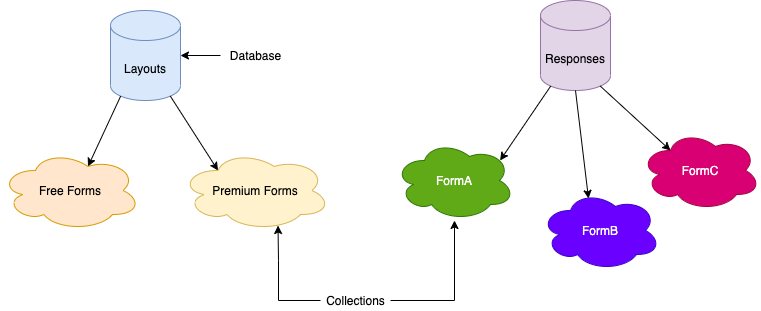

The diagram above was exported from draw.io. Its source (the exported page's mxGraphModel, read from the mxfile embedded in the PNG):
<mxGraphModel dx="946" dy="611" grid="1" gridSize="10" guides="1" tooltips="1" connect="1" arrows="1" fold="1" page="1" pageScale="1" pageWidth="827" pageHeight="1169" math="0" shadow="0">
  <root>
    <mxCell id="S-t9nqdIPjRPAEKqeKEe-0" />
    <mxCell id="S-t9nqdIPjRPAEKqeKEe-1" parent="S-t9nqdIPjRPAEKqeKEe-0" />
    <mxCell id="IxtnTvT5DV7X-li078iF-0" value="Layouts" style="shape=cylinder3;whiteSpace=wrap;html=1;boundedLbl=1;backgroundOutline=1;size=15;fillColor=#dae8fc;strokeColor=#6c8ebf;" parent="S-t9nqdIPjRPAEKqeKEe-1" vertex="1">
      <mxGeometry x="130" y="30" width="70" height="90" as="geometry" />
    </mxCell>
    <mxCell id="IxtnTvT5DV7X-li078iF-1" value="Responses" style="shape=cylinder3;whiteSpace=wrap;html=1;boundedLbl=1;backgroundOutline=1;size=15;fillColor=#e1d5e7;strokeColor=#9673a6;" parent="S-t9nqdIPjRPAEKqeKEe-1" vertex="1">
      <mxGeometry x="560" y="20" width="70" height="90" as="geometry" />
    </mxCell>
    <mxCell id="IxtnTvT5DV7X-li078iF-5" value="Premium Forms" style="ellipse;shape=cloud;whiteSpace=wrap;html=1;fillColor=#fff2cc;strokeColor=#d6b656;" parent="S-t9nqdIPjRPAEKqeKEe-1" vertex="1">
      <mxGeometry x="200" y="170" width="150" height="80" as="geometry" />
    </mxCell>
    <mxCell id="IxtnTvT5DV7X-li078iF-6" value="Free Forms" style="ellipse;shape=cloud;whiteSpace=wrap;html=1;fillColor=#ffe6cc;strokeColor=#d79b00;" parent="S-t9nqdIPjRPAEKqeKEe-1" vertex="1">
      <mxGeometry x="20" y="170" width="140" height="80" as="geometry" />
    </mxCell>
    <mxCell id="IxtnTvT5DV7X-li078iF-14" value="" style="endArrow=classic;html=1;entryX=0.25;entryY=0.25;entryDx=0;entryDy=0;entryPerimeter=0;exitX=0.855;exitY=1;exitDx=0;exitDy=-4.35;exitPerimeter=0;" parent="S-t9nqdIPjRPAEKqeKEe-1" source="IxtnTvT5DV7X-li078iF-0" target="IxtnTvT5DV7X-li078iF-5" edge="1">
      <mxGeometry width="50" height="50" relative="1" as="geometry">
        <mxPoint x="390" y="370" as="sourcePoint" />
        <mxPoint x="440" y="320" as="targetPoint" />
      </mxGeometry>
    </mxCell>
    <mxCell id="IxtnTvT5DV7X-li078iF-15" value="" style="endArrow=classic;html=1;exitX=0.145;exitY=1;exitDx=0;exitDy=-4.35;exitPerimeter=0;entryX=0.625;entryY=0.2;entryDx=0;entryDy=0;entryPerimeter=0;" parent="S-t9nqdIPjRPAEKqeKEe-1" source="IxtnTvT5DV7X-li078iF-0" target="IxtnTvT5DV7X-li078iF-6" edge="1">
      <mxGeometry width="50" height="50" relative="1" as="geometry">
        <mxPoint x="100" y="74.28571428571433" as="sourcePoint" />
        <mxPoint x="254.2522535347357" y="115.20978155003195" as="targetPoint" />
      </mxGeometry>
    </mxCell>
    <mxCell id="AK4CiQU6hfZVBcBDEmSB-0" value="FormA" style="ellipse;shape=cloud;whiteSpace=wrap;html=1;fillColor=#60a917;strokeColor=#2D7600;fontColor=#ffffff;" parent="S-t9nqdIPjRPAEKqeKEe-1" vertex="1">
      <mxGeometry x="414" y="160" width="120" height="80" as="geometry" />
    </mxCell>
    <mxCell id="AK4CiQU6hfZVBcBDEmSB-1" value="FormB" style="ellipse;shape=cloud;whiteSpace=wrap;html=1;fillColor=#6a00ff;strokeColor=#3700CC;fontColor=#ffffff;" parent="S-t9nqdIPjRPAEKqeKEe-1" vertex="1">
      <mxGeometry x="560" y="210" width="120" height="80" as="geometry" />
    </mxCell>
    <mxCell id="AK4CiQU6hfZVBcBDEmSB-2" value="FormC" style="ellipse;shape=cloud;whiteSpace=wrap;html=1;fillColor=#d80073;strokeColor=#A50040;fontColor=#ffffff;" parent="S-t9nqdIPjRPAEKqeKEe-1" vertex="1">
      <mxGeometry x="660" y="150" width="120" height="80" as="geometry" />
    </mxCell>
    <mxCell id="AK4CiQU6hfZVBcBDEmSB-11" value="" style="endArrow=classic;html=1;exitX=0.855;exitY=1;exitDx=0;exitDy=-4.35;exitPerimeter=0;entryX=0.25;entryY=0.25;entryDx=0;entryDy=0;entryPerimeter=0;" parent="S-t9nqdIPjRPAEKqeKEe-1" source="IxtnTvT5DV7X-li078iF-1" target="AK4CiQU6hfZVBcBDEmSB-2" edge="1">
      <mxGeometry width="50" height="50" relative="1" as="geometry">
        <mxPoint x="600" y="180" as="sourcePoint" />
        <mxPoint x="650" y="130" as="targetPoint" />
      </mxGeometry>
    </mxCell>
    <mxCell id="AK4CiQU6hfZVBcBDEmSB-12" value="" style="endArrow=classic;html=1;exitX=0.5;exitY=1;exitDx=0;exitDy=0;exitPerimeter=0;entryX=0.4;entryY=0.1;entryDx=0;entryDy=0;entryPerimeter=0;" parent="S-t9nqdIPjRPAEKqeKEe-1" source="IxtnTvT5DV7X-li078iF-1" target="AK4CiQU6hfZVBcBDEmSB-1" edge="1">
      <mxGeometry width="50" height="50" relative="1" as="geometry">
        <mxPoint x="620" y="190" as="sourcePoint" />
        <mxPoint x="670" y="140" as="targetPoint" />
      </mxGeometry>
    </mxCell>
    <mxCell id="AK4CiQU6hfZVBcBDEmSB-13" value="" style="endArrow=classic;html=1;exitX=0.145;exitY=1;exitDx=0;exitDy=-4.35;exitPerimeter=0;entryX=0.88;entryY=0.25;entryDx=0;entryDy=0;entryPerimeter=0;" parent="S-t9nqdIPjRPAEKqeKEe-1" source="IxtnTvT5DV7X-li078iF-1" target="AK4CiQU6hfZVBcBDEmSB-0" edge="1">
      <mxGeometry width="50" height="50" relative="1" as="geometry">
        <mxPoint x="490" y="290" as="sourcePoint" />
        <mxPoint x="540" y="240" as="targetPoint" />
      </mxGeometry>
    </mxCell>
    <mxCell id="AK4CiQU6hfZVBcBDEmSB-16" value="" style="edgeStyle=orthogonalEdgeStyle;rounded=0;orthogonalLoop=1;jettySize=auto;html=1;" parent="S-t9nqdIPjRPAEKqeKEe-1" source="AK4CiQU6hfZVBcBDEmSB-14" target="IxtnTvT5DV7X-li078iF-0" edge="1">
      <mxGeometry relative="1" as="geometry" />
    </mxCell>
    <mxCell id="AK4CiQU6hfZVBcBDEmSB-14" value="Database" style="text;html=1;align=center;verticalAlign=middle;resizable=0;points=[];autosize=1;" parent="S-t9nqdIPjRPAEKqeKEe-1" vertex="1">
      <mxGeometry x="240" y="65" width="70" height="20" as="geometry" />
    </mxCell>
    <mxCell id="AK4CiQU6hfZVBcBDEmSB-17" value="" style="edgeStyle=orthogonalEdgeStyle;rounded=0;orthogonalLoop=1;jettySize=auto;html=1;" parent="S-t9nqdIPjRPAEKqeKEe-1" source="AK4CiQU6hfZVBcBDEmSB-15" target="AK4CiQU6hfZVBcBDEmSB-0" edge="1">
      <mxGeometry relative="1" as="geometry" />
    </mxCell>
    <mxCell id="AK4CiQU6hfZVBcBDEmSB-18" style="edgeStyle=orthogonalEdgeStyle;rounded=0;orthogonalLoop=1;jettySize=auto;html=1;entryX=0.65;entryY=0.938;entryDx=0;entryDy=0;entryPerimeter=0;" parent="S-t9nqdIPjRPAEKqeKEe-1" source="AK4CiQU6hfZVBcBDEmSB-15" target="IxtnTvT5DV7X-li078iF-5" edge="1">
      <mxGeometry relative="1" as="geometry">
        <Array as="points">
          <mxPoint x="298" y="320" />
          <mxPoint x="298" y="280" />
        </Array>
      </mxGeometry>
    </mxCell>
    <mxCell id="AK4CiQU6hfZVBcBDEmSB-15" value="Collections" style="text;html=1;align=center;verticalAlign=middle;resizable=0;points=[];autosize=1;" parent="S-t9nqdIPjRPAEKqeKEe-1" vertex="1">
      <mxGeometry x="340" y="310" width="70" height="20" as="geometry" />
    </mxCell>
  </root>
</mxGraphModel>